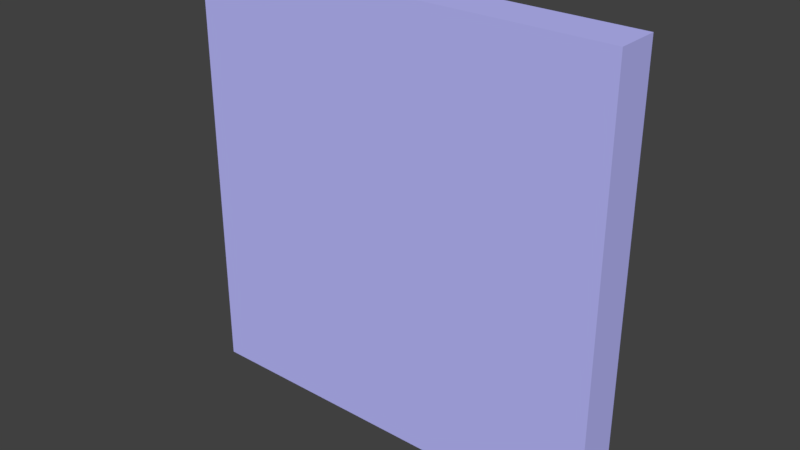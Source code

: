 # Source: untitled.blend  (saved by Blender 2.78.0; exported with 4.5.12 LTS)
import bpy
from mathutils import Matrix  # noqa: F401  (used for matrix-valued properties, if any)

bpy.ops.wm.read_factory_settings(use_empty=True)
scene = bpy.context.scene
scene.name = 'Scene'

# ---- collections
col_collection_1 = bpy.data.collections.new('Collection 1'); scene.collection.children.link(col_collection_1)

# ---- materials (node trees are filled in below, after node groups)
mat_highligth_material = bpy.data.materials.new('Highligth_Material')
mat_highligth_material.alpha_threshold = 0.0
mat_highligth_material.use_transparent_shadow = False
mat_highligth_material.diffuse_color = (0.5, 0.5, 1.0, 1.0)
mat_highligth_material.roughness = 0.5

# ---- material node trees

# ---- world
world_world = bpy.data.worlds.new('World'); scene.world = world_world
world_world.color = (0.05088, 0.05088, 0.05088)
world_world.use_sun_shadow = False
world_world.sun_shadow_jitter_overblur = 0.0
world_world.cycles.sampling_method = 'MANUAL'

# ---- meshes
me_cube_001 = bpy.data.meshes.new('Cube.001')
me_cube_001.from_pydata([(-1.0, -1.0, -1.0), (-1.0, -1.0, 1.0), (-1.0, 1.0, -1.0), (-1.0, 1.0, 1.0), (1.0, -1.0, -1.0), (1.0, -1.0, 1.0), (1.0, 1.0, -1.0), (1.0, 1.0, 1.0)], [], [(0, 1, 3, 2), (2, 3, 7, 6), (6, 7, 5, 4), (4, 5, 1, 0), (2, 6, 4, 0), (7, 3, 1, 5)])
me_cube_001.materials.append(mat_highligth_material)
me_cube_001.use_remesh_preserve_volume = False
me_cube_001.use_remesh_preserve_attributes = False
me_cube_001.use_mirror_vertex_groups = False
me_cube_001.update()

# ---- objects
ob_cube = bpy.data.objects.new('Cube', me_cube_001)

# ---- transforms, parenting, visibility, modifiers, constraints
ob_cube.location = (0.0, 0.0, 0.0)
ob_cube.scale = (1.0, 0.1, 1.0)
ob_cube.lineart.crease_threshold = 0.0

# ---- collection membership
col_collection_1.objects.link(ob_cube)

# ---- scene / render settings (as saved in the file)
scene.frame_start = 1; scene.frame_end = 250; scene.frame_set(1)
scene.render.engine = 'BLENDER_EEVEE_NEXT'
scene.render.resolution_percentage = 50
scene.render.dither_intensity = 0.0
scene.cycles.use_denoising = False
scene.cycles.samples = 128
scene.cycles.sampling_pattern = 'TABULATED_SOBOL'
scene.cycles.light_sampling_threshold = 0.0
scene.cycles.use_adaptive_sampling = False
scene.cycles.use_light_tree = False
scene.cycles.blur_glossy = 0.0
scene.cycles.sample_clamp_indirect = 0.0
scene.view_settings.view_transform = 'Standard'
bpy.context.view_layer.update()

# ---- added for rendering (the .blend has no active camera and no usable light): camera, sun
cam_auto = bpy.data.cameras.new('AutoCamera')
cam_auto.lens = 50.0
cam_auto.sensor_width = 36.0
cam_auto.clip_end = 1000.0
ob_auto_camera = bpy.data.objects.new('AutoCamera', cam_auto)
scene.collection.objects.link(ob_auto_camera)
ob_auto_camera.location = (2.62346, -3.14816, 2.09877)
ob_auto_camera.rotation_euler = (1.09748, -7.21219e-08, 0.694738)
scene.camera = ob_auto_camera
light_auto_sun = bpy.data.lights.new('AutoSun', 'SUN')
light_auto_sun.energy = 3.0
light_auto_sun.angle = 0.0523599
ob_auto_sun = bpy.data.objects.new('AutoSun', light_auto_sun)
scene.collection.objects.link(ob_auto_sun)
ob_auto_sun.rotation_euler = (0.872665, 0.174533, 0.523599)
bpy.context.view_layer.update()

